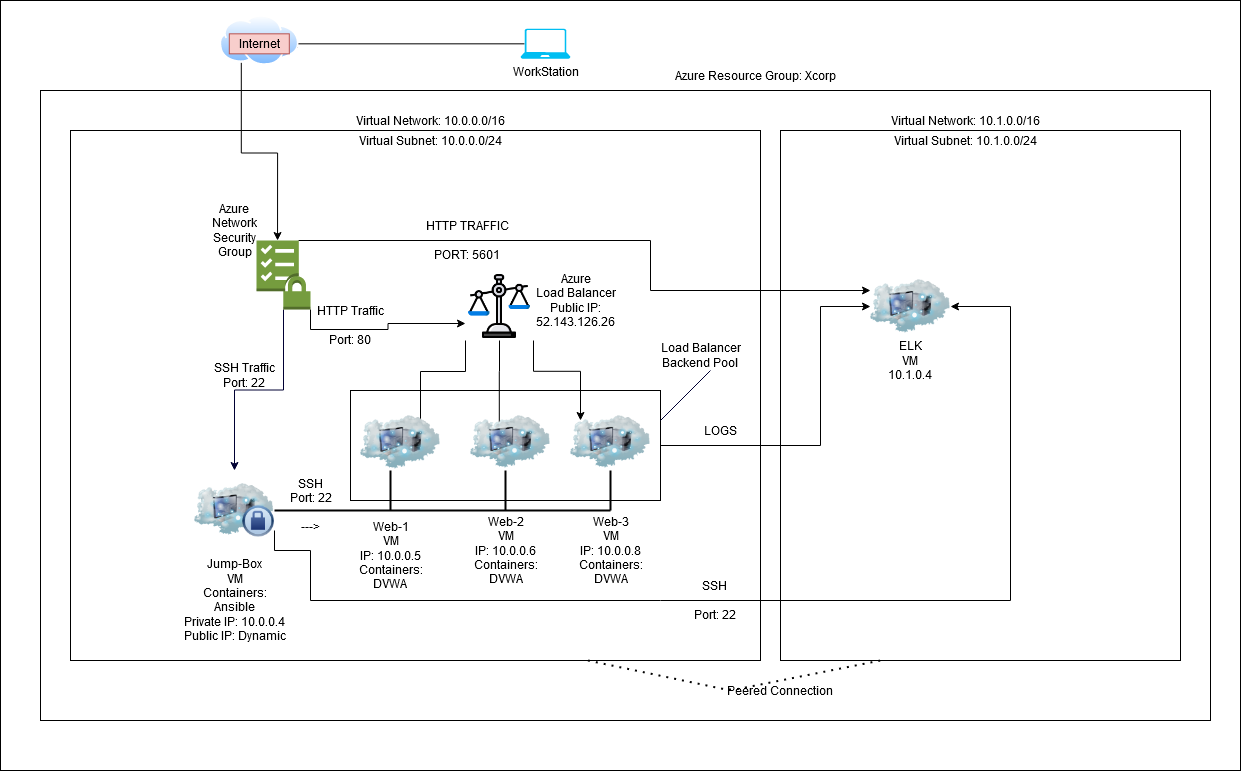

The diagram above was exported from draw.io. Its source (the exported page's mxGraphModel, read from the mxfile embedded in the PNG):
<mxGraphModel dx="1422" dy="1710" grid="1" gridSize="10" guides="1" tooltips="1" connect="1" arrows="1" fold="1" page="1" pageScale="1" pageWidth="1169" pageHeight="827" math="0" shadow="0">
  <root>
    <mxCell id="0" />
    <mxCell id="1" parent="0" />
    <mxCell id="c3S-POjM57cpvQwNin8d-72" value="" style="rounded=0;whiteSpace=wrap;html=1;labelBackgroundColor=none;fontColor=none;" parent="1" vertex="1">
      <mxGeometry x="660" y="-300" width="1240" height="770" as="geometry" />
    </mxCell>
    <mxCell id="c3S-POjM57cpvQwNin8d-70" value="" style="rounded=0;whiteSpace=wrap;html=1;labelBackgroundColor=none;fontColor=none;" parent="1" vertex="1">
      <mxGeometry x="700" y="-210" width="1170" height="630" as="geometry" />
    </mxCell>
    <mxCell id="c3S-POjM57cpvQwNin8d-71" value="" style="rounded=0;whiteSpace=wrap;html=1;labelBackgroundColor=none;fontColor=none;" parent="1" vertex="1">
      <mxGeometry x="730" y="-170" width="690" height="530" as="geometry" />
    </mxCell>
    <mxCell id="c3S-POjM57cpvQwNin8d-65" value="" style="rounded=0;whiteSpace=wrap;html=1;labelBackgroundColor=none;fontColor=none;" parent="1" vertex="1">
      <mxGeometry x="1010" y="90" width="310" height="110" as="geometry" />
    </mxCell>
    <mxCell id="bqO7Jnbx5fZ0lN99N0Uw-23" style="edgeStyle=orthogonalEdgeStyle;rounded=0;orthogonalLoop=1;jettySize=auto;html=1;exitX=0.08;exitY=0.5;exitDx=0;exitDy=0;exitPerimeter=0;" parent="1" source="c3S-POjM57cpvQwNin8d-1" target="c3S-POjM57cpvQwNin8d-62" edge="1">
      <mxGeometry relative="1" as="geometry" />
    </mxCell>
    <mxCell id="c3S-POjM57cpvQwNin8d-1" value="WorkStation" style="verticalLabelPosition=bottom;html=1;verticalAlign=top;align=center;strokeColor=none;fillColor=#00BEF2;shape=mxgraph.azure.laptop;pointerEvents=1;" parent="1" vertex="1">
      <mxGeometry x="1180" y="-271.67" width="50" height="30" as="geometry" />
    </mxCell>
    <mxCell id="bqO7Jnbx5fZ0lN99N0Uw-10" style="edgeStyle=orthogonalEdgeStyle;rounded=0;orthogonalLoop=1;jettySize=auto;html=1;exitX=0.25;exitY=1;exitDx=0;exitDy=0;entryX=0.39;entryY=0;entryDx=0;entryDy=0;entryPerimeter=0;" parent="1" source="c3S-POjM57cpvQwNin8d-3" target="c3S-POjM57cpvQwNin8d-5" edge="1">
      <mxGeometry relative="1" as="geometry" />
    </mxCell>
    <mxCell id="c3S-POjM57cpvQwNin8d-3" value="" style="aspect=fixed;perimeter=ellipsePerimeter;html=1;align=center;shadow=0;dashed=0;spacingTop=3;image;image=img/lib/active_directory/internet_cloud.svg;" parent="1" vertex="1">
      <mxGeometry x="878.81" y="-285.40000000000003" width="80" height="50.4" as="geometry" />
    </mxCell>
    <mxCell id="c3S-POjM57cpvQwNin8d-18" style="edgeStyle=orthogonalEdgeStyle;rounded=0;orthogonalLoop=1;jettySize=auto;html=1;strokeColor=#000033;" parent="1" source="c3S-POjM57cpvQwNin8d-5" target="c3S-POjM57cpvQwNin8d-17" edge="1">
      <mxGeometry relative="1" as="geometry" />
    </mxCell>
    <mxCell id="bqO7Jnbx5fZ0lN99N0Uw-11" style="edgeStyle=orthogonalEdgeStyle;rounded=0;orthogonalLoop=1;jettySize=auto;html=1;exitX=1;exitY=1;exitDx=0;exitDy=0;exitPerimeter=0;entryX=0;entryY=0.75;entryDx=0;entryDy=0;" parent="1" source="c3S-POjM57cpvQwNin8d-5" target="c3S-POjM57cpvQwNin8d-7" edge="1">
      <mxGeometry relative="1" as="geometry" />
    </mxCell>
    <mxCell id="c3S-POjM57cpvQwNin8d-5" value="" style="outlineConnect=0;dashed=0;verticalLabelPosition=bottom;verticalAlign=top;align=center;html=1;shape=mxgraph.aws3.checklist_security;fillColor=#759C3E;gradientColor=none;" parent="1" vertex="1">
      <mxGeometry x="916" y="-60" width="54" height="69" as="geometry" />
    </mxCell>
    <mxCell id="bqO7Jnbx5fZ0lN99N0Uw-13" style="edgeStyle=orthogonalEdgeStyle;rounded=0;orthogonalLoop=1;jettySize=auto;html=1;exitX=0;exitY=1;exitDx=0;exitDy=0;entryX=0.75;entryY=0.475;entryDx=0;entryDy=0;entryPerimeter=0;" parent="1" source="c3S-POjM57cpvQwNin8d-7" target="c3S-POjM57cpvQwNin8d-20" edge="1">
      <mxGeometry relative="1" as="geometry" />
    </mxCell>
    <mxCell id="bqO7Jnbx5fZ0lN99N0Uw-14" style="edgeStyle=orthogonalEdgeStyle;rounded=0;orthogonalLoop=1;jettySize=auto;html=1;exitX=0.5;exitY=1;exitDx=0;exitDy=0;entryX=0.36;entryY=0.481;entryDx=0;entryDy=0;entryPerimeter=0;" parent="1" source="c3S-POjM57cpvQwNin8d-7" target="c3S-POjM57cpvQwNin8d-21" edge="1">
      <mxGeometry relative="1" as="geometry" />
    </mxCell>
    <mxCell id="bqO7Jnbx5fZ0lN99N0Uw-15" style="edgeStyle=orthogonalEdgeStyle;rounded=0;orthogonalLoop=1;jettySize=auto;html=1;exitX=1;exitY=1;exitDx=0;exitDy=0;entryX=0.125;entryY=0.231;entryDx=0;entryDy=0;entryPerimeter=0;" parent="1" source="c3S-POjM57cpvQwNin8d-7" target="c3S-POjM57cpvQwNin8d-22" edge="1">
      <mxGeometry relative="1" as="geometry" />
    </mxCell>
    <mxCell id="c3S-POjM57cpvQwNin8d-7" value="" style="shape=image;html=1;verticalAlign=top;verticalLabelPosition=bottom;labelBackgroundColor=#ffffff;imageAspect=0;aspect=fixed;image=https://cdn4.iconfinder.com/data/icons/success-filloutline/64/law-scale-justice-judge-balance-128.png" parent="1" vertex="1">
      <mxGeometry x="1125" y="-28" width="68" height="68" as="geometry" />
    </mxCell>
    <mxCell id="c3S-POjM57cpvQwNin8d-11" value="Virtual Network: 10.0.0.0/16" style="text;html=1;align=center;verticalAlign=middle;resizable=0;points=[];autosize=1;" parent="1" vertex="1">
      <mxGeometry x="1010" y="-190" width="160" height="20" as="geometry" />
    </mxCell>
    <mxCell id="c3S-POjM57cpvQwNin8d-12" value="Virtual Subnet: 10.0.0.0/24" style="text;html=1;align=center;verticalAlign=middle;resizable=0;points=[];autosize=1;" parent="1" vertex="1">
      <mxGeometry x="1010" y="-170" width="160" height="20" as="geometry" />
    </mxCell>
    <mxCell id="c3S-POjM57cpvQwNin8d-14" value="Azure Resource Group: Xcorp" style="text;html=1;align=center;verticalAlign=middle;resizable=0;points=[];autosize=1;" parent="1" vertex="1">
      <mxGeometry x="1325" y="-235" width="180" height="20" as="geometry" />
    </mxCell>
    <mxCell id="c3S-POjM57cpvQwNin8d-17" value="&lt;div&gt;Jump-Box&lt;/div&gt;&lt;div&gt;VM&lt;/div&gt;&lt;div&gt;Containers:&lt;/div&gt;&lt;div&gt;Ansible&lt;/div&gt;&lt;div&gt;Private IP: 10.0.0.4&lt;/div&gt;&lt;div&gt;Public IP: Dynamic&lt;br&gt;&lt;/div&gt;" style="image;html=1;image=img/lib/clip_art/networking/Cloud_Computer_Private_128x128.png" parent="1" vertex="1">
      <mxGeometry x="854" y="170" width="80" height="80" as="geometry" />
    </mxCell>
    <mxCell id="c3S-POjM57cpvQwNin8d-20" value="" style="image;html=1;image=img/lib/clip_art/networking/Cloud_Computer_128x128.png" parent="1" vertex="1">
      <mxGeometry x="1020" y="102" width="80" height="80" as="geometry" />
    </mxCell>
    <mxCell id="c3S-POjM57cpvQwNin8d-21" value="" style="image;html=1;image=img/lib/clip_art/networking/Cloud_Computer_128x128.png" parent="1" vertex="1">
      <mxGeometry x="1130" y="101.5" width="80" height="80" as="geometry" />
    </mxCell>
    <mxCell id="c3S-POjM57cpvQwNin8d-22" value="" style="image;html=1;image=img/lib/clip_art/networking/Cloud_Computer_128x128.png" parent="1" vertex="1">
      <mxGeometry x="1230" y="101.5" width="80" height="80" as="geometry" />
    </mxCell>
    <mxCell id="c3S-POjM57cpvQwNin8d-26" value="&lt;div&gt;Azure&lt;/div&gt;&lt;div&gt;Load Balancer&lt;/div&gt;&lt;div&gt;Public IP: &lt;br&gt;&lt;div class=&quot;fxc-copyablelabel-temp-element&quot;&gt;52.143.126.26&lt;/div&gt; &lt;/div&gt;" style="text;html=1;align=center;verticalAlign=middle;resizable=0;points=[];autosize=1;" parent="1" vertex="1">
      <mxGeometry x="1185" y="-30" width="100" height="60" as="geometry" />
    </mxCell>
    <mxCell id="c3S-POjM57cpvQwNin8d-32" value="&lt;div&gt;Web-3&lt;/div&gt;&lt;div&gt;VM&lt;/div&gt;&lt;div&gt;IP: 10.0.0.8&lt;br&gt;Containers:&lt;/div&gt;DVWA" style="text;html=1;align=center;verticalAlign=middle;resizable=0;points=[];autosize=1;" parent="1" vertex="1">
      <mxGeometry x="1230" y="210" width="80" height="80" as="geometry" />
    </mxCell>
    <mxCell id="c3S-POjM57cpvQwNin8d-33" value="&lt;div&gt;Web-2&lt;/div&gt;&lt;div&gt;VM&lt;/div&gt;&lt;div&gt;IP: 10.0.0.6&lt;br&gt;Containers:&lt;/div&gt;DVWA" style="text;html=1;align=center;verticalAlign=middle;resizable=0;points=[];autosize=1;" parent="1" vertex="1">
      <mxGeometry x="1125" y="210" width="80" height="80" as="geometry" />
    </mxCell>
    <mxCell id="c3S-POjM57cpvQwNin8d-34" value="&lt;div&gt;Web-1&lt;/div&gt;&lt;div&gt;VM&lt;/div&gt;&lt;div&gt;IP: 10.0.0.5&lt;br&gt;Containers:&lt;/div&gt;&lt;div&gt;DVWA&lt;br&gt;&lt;/div&gt;" style="text;html=1;align=center;verticalAlign=middle;resizable=0;points=[];autosize=1;" parent="1" vertex="1">
      <mxGeometry x="1010" y="215" width="80" height="80" as="geometry" />
    </mxCell>
    <mxCell id="c3S-POjM57cpvQwNin8d-54" value="" style="line;strokeWidth=2;direction=south;html=1;" parent="1" vertex="1">
      <mxGeometry x="1045" y="170" width="10" height="40" as="geometry" />
    </mxCell>
    <mxCell id="c3S-POjM57cpvQwNin8d-55" value="" style="line;strokeWidth=2;direction=south;html=1;" parent="1" vertex="1">
      <mxGeometry x="1265" y="170" width="10" height="40" as="geometry" />
    </mxCell>
    <mxCell id="c3S-POjM57cpvQwNin8d-57" value="" style="line;strokeWidth=2;direction=south;html=1;" parent="1" vertex="1">
      <mxGeometry x="1160" y="170" width="10" height="40" as="geometry" />
    </mxCell>
    <mxCell id="c3S-POjM57cpvQwNin8d-58" value="" style="line;strokeWidth=2;html=1;" parent="1" vertex="1">
      <mxGeometry x="934" y="205" width="336" height="10" as="geometry" />
    </mxCell>
    <mxCell id="c3S-POjM57cpvQwNin8d-59" value="&lt;div&gt;HTTP Traffic&lt;/div&gt;&lt;div&gt;&lt;br&gt;&lt;/div&gt;&lt;div&gt;Port: 80&lt;br&gt;&lt;/div&gt;" style="text;html=1;align=center;verticalAlign=middle;resizable=0;points=[];autosize=1;" parent="1" vertex="1">
      <mxGeometry x="970" width="80" height="50" as="geometry" />
    </mxCell>
    <mxCell id="c3S-POjM57cpvQwNin8d-60" value="Azure&lt;br&gt;Network&lt;br&gt;Security&lt;br&gt;&lt;div&gt;Group&lt;/div&gt;" style="text;html=1;align=center;verticalAlign=middle;resizable=0;points=[];autosize=1;" parent="1" vertex="1">
      <mxGeometry x="864" y="-100" width="60" height="60" as="geometry" />
    </mxCell>
    <mxCell id="c3S-POjM57cpvQwNin8d-62" value="Internet" style="text;html=1;align=center;verticalAlign=middle;resizable=0;points=[];autosize=1;fillColor=#f8cecc;strokeColor=#b85450;" parent="1" vertex="1">
      <mxGeometry x="888.81" y="-266.67" width="60" height="20" as="geometry" />
    </mxCell>
    <mxCell id="c3S-POjM57cpvQwNin8d-63" value="&lt;div&gt;SSH Traffic&lt;/div&gt;&lt;div&gt;Port: 22&lt;br&gt;&lt;/div&gt;" style="text;html=1;align=center;verticalAlign=middle;resizable=0;points=[];autosize=1;fontColor=none;" parent="1" vertex="1">
      <mxGeometry x="864" y="60" width="80" height="30" as="geometry" />
    </mxCell>
    <mxCell id="c3S-POjM57cpvQwNin8d-66" value="&lt;div&gt;Load Balancer&lt;/div&gt;&lt;div&gt;Backend Pool&lt;br&gt;&lt;/div&gt;" style="text;html=1;align=center;verticalAlign=middle;resizable=0;points=[];autosize=1;fontColor=none;" parent="1" vertex="1">
      <mxGeometry x="1310" y="40" width="100" height="30" as="geometry" />
    </mxCell>
    <mxCell id="c3S-POjM57cpvQwNin8d-69" value="" style="endArrow=none;html=1;strokeColor=#000033;fontColor=none;" parent="1" edge="1">
      <mxGeometry width="50" height="50" relative="1" as="geometry">
        <mxPoint x="1320" y="120" as="sourcePoint" />
        <mxPoint x="1370" y="70" as="targetPoint" />
      </mxGeometry>
    </mxCell>
    <mxCell id="THRohx4TUZijksxTYQ-e-1" value="&lt;div&gt;SSH&lt;/div&gt;&lt;div&gt;Port: 22&lt;/div&gt;&lt;div&gt;&lt;br&gt;&lt;/div&gt;&lt;div&gt;---&amp;gt;&lt;br&gt;&lt;/div&gt;" style="text;html=1;align=center;verticalAlign=middle;resizable=0;points=[];autosize=1;" parent="1" vertex="1">
      <mxGeometry x="940" y="175" width="60" height="60" as="geometry" />
    </mxCell>
    <mxCell id="bqO7Jnbx5fZ0lN99N0Uw-3" value="" style="rounded=0;whiteSpace=wrap;html=1;" parent="1" vertex="1">
      <mxGeometry x="1440" y="-170" width="400" height="530" as="geometry" />
    </mxCell>
    <mxCell id="bqO7Jnbx5fZ0lN99N0Uw-4" value="Virtual Network: 10.1.0.0/16" style="text;html=1;strokeColor=none;fillColor=none;align=center;verticalAlign=middle;whiteSpace=wrap;rounded=0;" parent="1" vertex="1">
      <mxGeometry x="1505" y="-190" width="240" height="20" as="geometry" />
    </mxCell>
    <mxCell id="bqO7Jnbx5fZ0lN99N0Uw-5" value="Virtual Subnet: 10.1.0.0/24" style="text;html=1;strokeColor=none;fillColor=none;align=center;verticalAlign=middle;whiteSpace=wrap;rounded=0;" parent="1" vertex="1">
      <mxGeometry x="1520" y="-170" width="210" height="20" as="geometry" />
    </mxCell>
    <mxCell id="bqO7Jnbx5fZ0lN99N0Uw-7" value="Peered Connection" style="text;html=1;strokeColor=none;fillColor=none;align=center;verticalAlign=middle;whiteSpace=wrap;rounded=0;" parent="1" vertex="1">
      <mxGeometry x="1360" y="380" width="160" height="20" as="geometry" />
    </mxCell>
    <mxCell id="bqO7Jnbx5fZ0lN99N0Uw-12" value="" style="image;html=1;image=img/lib/clip_art/networking/Cloud_Computer_128x128.png" parent="1" vertex="1">
      <mxGeometry x="1530" y="-34" width="80" height="80" as="geometry" />
    </mxCell>
    <mxCell id="bqO7Jnbx5fZ0lN99N0Uw-18" value="&lt;div&gt;ELK&lt;/div&gt;&lt;div&gt;VM&lt;/div&gt;&lt;div&gt;10.1.0.4&lt;br&gt;&lt;/div&gt;" style="text;html=1;strokeColor=none;fillColor=none;align=center;verticalAlign=middle;whiteSpace=wrap;rounded=0;" parent="1" vertex="1">
      <mxGeometry x="1550" y="50" width="40" height="20" as="geometry" />
    </mxCell>
    <mxCell id="bqO7Jnbx5fZ0lN99N0Uw-19" style="edgeStyle=orthogonalEdgeStyle;rounded=0;orthogonalLoop=1;jettySize=auto;html=1;exitX=1;exitY=0.5;exitDx=0;exitDy=0;entryX=0;entryY=0.5;entryDx=0;entryDy=0;" parent="1" source="c3S-POjM57cpvQwNin8d-65" target="bqO7Jnbx5fZ0lN99N0Uw-12" edge="1">
      <mxGeometry relative="1" as="geometry">
        <Array as="points">
          <mxPoint x="1480" y="145" />
          <mxPoint x="1480" y="6" />
        </Array>
      </mxGeometry>
    </mxCell>
    <mxCell id="bqO7Jnbx5fZ0lN99N0Uw-20" value="LOGS" style="text;html=1;strokeColor=none;fillColor=none;align=center;verticalAlign=middle;whiteSpace=wrap;rounded=0;" parent="1" vertex="1">
      <mxGeometry x="1360" y="120" width="40" height="20" as="geometry" />
    </mxCell>
    <mxCell id="bqO7Jnbx5fZ0lN99N0Uw-16" style="edgeStyle=orthogonalEdgeStyle;rounded=0;orthogonalLoop=1;jettySize=auto;html=1;exitX=0.78;exitY=0;exitDx=0;exitDy=0;exitPerimeter=0;" parent="1" source="c3S-POjM57cpvQwNin8d-5" target="bqO7Jnbx5fZ0lN99N0Uw-12" edge="1">
      <mxGeometry relative="1" as="geometry">
        <Array as="points">
          <mxPoint x="1310" y="-60" />
          <mxPoint x="1310" y="-10" />
        </Array>
      </mxGeometry>
    </mxCell>
    <mxCell id="bqO7Jnbx5fZ0lN99N0Uw-21" value="&lt;div&gt;HTTP TRAFFIC&lt;/div&gt;&lt;div&gt;&lt;br&gt;&lt;/div&gt;&lt;div&gt;PORT: 5601&lt;br&gt;&lt;/div&gt;" style="text;html=1;strokeColor=none;fillColor=none;align=center;verticalAlign=middle;whiteSpace=wrap;rounded=0;" parent="1" vertex="1">
      <mxGeometry x="1055" y="-70" width="145" height="20" as="geometry" />
    </mxCell>
    <mxCell id="bqO7Jnbx5fZ0lN99N0Uw-24" value="" style="endArrow=none;dashed=1;html=1;dashPattern=1 3;strokeWidth=2;entryX=0.25;entryY=1;entryDx=0;entryDy=0;exitX=0.75;exitY=1;exitDx=0;exitDy=0;" parent="1" source="c3S-POjM57cpvQwNin8d-71" target="bqO7Jnbx5fZ0lN99N0Uw-3" edge="1">
      <mxGeometry width="50" height="50" relative="1" as="geometry">
        <mxPoint x="1360" y="-350" as="sourcePoint" />
        <mxPoint x="1410" y="-400" as="targetPoint" />
        <Array as="points">
          <mxPoint x="1390" y="390" />
        </Array>
      </mxGeometry>
    </mxCell>
    <mxCell id="N5jt5aRao_uzptGDD5z8-1" style="edgeStyle=orthogonalEdgeStyle;rounded=0;orthogonalLoop=1;jettySize=auto;html=1;exitX=1;exitY=0.75;exitDx=0;exitDy=0;entryX=1;entryY=0.5;entryDx=0;entryDy=0;" edge="1" parent="1" source="c3S-POjM57cpvQwNin8d-17" target="bqO7Jnbx5fZ0lN99N0Uw-12">
      <mxGeometry relative="1" as="geometry">
        <Array as="points">
          <mxPoint x="934" y="250" />
          <mxPoint x="970" y="250" />
          <mxPoint x="970" y="300" />
          <mxPoint x="1670" y="300" />
          <mxPoint x="1670" y="6" />
        </Array>
      </mxGeometry>
    </mxCell>
    <mxCell id="N5jt5aRao_uzptGDD5z8-3" value="&lt;div&gt;SSH &lt;br&gt;&lt;/div&gt;&lt;div&gt;&lt;br&gt;&lt;/div&gt;&lt;div&gt;Port: 22&lt;/div&gt;" style="text;html=1;strokeColor=none;fillColor=none;align=center;verticalAlign=middle;whiteSpace=wrap;rounded=0;" vertex="1" parent="1">
      <mxGeometry x="1339" y="290" width="71" height="20" as="geometry" />
    </mxCell>
  </root>
</mxGraphModel>